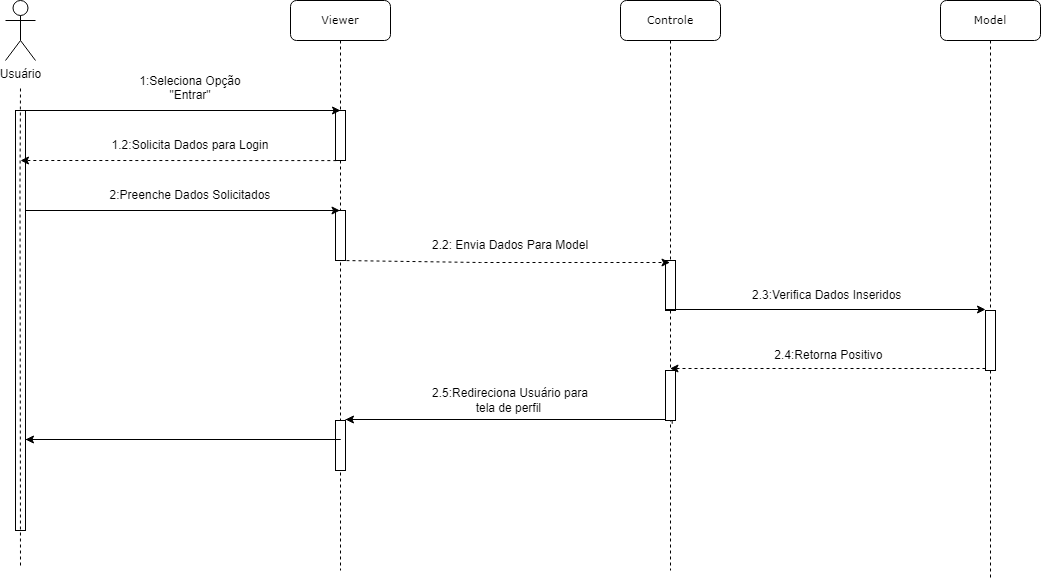

The diagram above was exported from draw.io. Its source (the exported page's mxGraphModel, read from the mxfile embedded in the PNG):
<mxGraphModel dx="1393" dy="797" grid="1" gridSize="10" guides="1" tooltips="1" connect="1" arrows="1" fold="1" page="1" pageScale="1" pageWidth="1100" pageHeight="850" background="none" math="0" shadow="0">
  <root>
    <mxCell id="0" />
    <mxCell id="1" parent="0" />
    <mxCell id="7baba1c4bc27f4b0-2" value="&lt;font style=&quot;font-size: 11px;&quot;&gt;Viewer&lt;/font&gt;" style="shape=umlLifeline;perimeter=lifelinePerimeter;whiteSpace=wrap;html=1;container=1;collapsible=0;recursiveResize=0;outlineConnect=0;rounded=1;shadow=0;comic=0;labelBackgroundColor=none;strokeWidth=1;fontFamily=Verdana;fontSize=12;align=center;" parent="1" vertex="1">
      <mxGeometry x="420" y="70" width="100" height="570" as="geometry" />
    </mxCell>
    <mxCell id="7baba1c4bc27f4b0-10" value="" style="html=1;points=[];perimeter=orthogonalPerimeter;rounded=0;shadow=0;comic=0;labelBackgroundColor=none;strokeWidth=1;fontFamily=Verdana;fontSize=12;align=center;" parent="7baba1c4bc27f4b0-2" vertex="1">
      <mxGeometry x="45" y="110" width="10" height="50" as="geometry" />
    </mxCell>
    <mxCell id="af6eELoFArG8XG_N5RnH-7" value="" style="endArrow=none;html=1;rounded=0;dashed=1;" parent="7baba1c4bc27f4b0-2" source="7baba1c4bc27f4b0-2" target="7baba1c4bc27f4b0-10" edge="1">
      <mxGeometry width="50" height="50" relative="1" as="geometry">
        <mxPoint x="94.5" y="210" as="sourcePoint" />
        <mxPoint x="355" y="210" as="targetPoint" />
        <Array as="points" />
      </mxGeometry>
    </mxCell>
    <mxCell id="-PCTu0mBtm4x1CMa05fc-30" value="" style="html=1;points=[];perimeter=orthogonalPerimeter;rounded=0;shadow=0;comic=0;labelBackgroundColor=none;strokeWidth=1;fontFamily=Verdana;fontSize=12;align=center;" parent="7baba1c4bc27f4b0-2" vertex="1">
      <mxGeometry x="45" y="420" width="10" height="50" as="geometry" />
    </mxCell>
    <mxCell id="-PCTu0mBtm4x1CMa05fc-32" value="" style="html=1;points=[];perimeter=orthogonalPerimeter;rounded=0;shadow=0;comic=0;labelBackgroundColor=none;strokeWidth=1;fontFamily=Verdana;fontSize=12;align=center;" parent="7baba1c4bc27f4b0-2" vertex="1">
      <mxGeometry x="45" y="210" width="10" height="50" as="geometry" />
    </mxCell>
    <mxCell id="-PCTu0mBtm4x1CMa05fc-33" value="" style="endArrow=classic;html=1;rounded=0;" parent="7baba1c4bc27f4b0-2" target="7baba1c4bc27f4b0-2" edge="1">
      <mxGeometry width="50" height="50" relative="1" as="geometry">
        <mxPoint x="-270" y="210" as="sourcePoint" />
        <mxPoint x="45" y="210" as="targetPoint" />
      </mxGeometry>
    </mxCell>
    <mxCell id="iaJCb5hyQasGFRkh0AFz-1" value="Usuário" style="shape=umlActor;verticalLabelPosition=bottom;verticalAlign=top;html=1;outlineConnect=0;" parent="1" vertex="1">
      <mxGeometry x="135" y="70" width="30" height="60" as="geometry" />
    </mxCell>
    <mxCell id="7baba1c4bc27f4b0-9" value="" style="html=1;points=[];perimeter=orthogonalPerimeter;rounded=0;shadow=0;comic=0;labelBackgroundColor=none;strokeWidth=1;fontFamily=Verdana;fontSize=12;align=center;" parent="1" vertex="1">
      <mxGeometry x="145" y="180" width="10" height="420" as="geometry" />
    </mxCell>
    <mxCell id="iaJCb5hyQasGFRkh0AFz-14" value="" style="endArrow=none;dashed=1;html=1;rounded=0;" parent="1" edge="1">
      <mxGeometry width="50" height="50" relative="1" as="geometry">
        <mxPoint x="150" y="635" as="sourcePoint" />
        <mxPoint x="150" y="155" as="targetPoint" />
        <Array as="points">
          <mxPoint x="149.5" y="255" />
        </Array>
      </mxGeometry>
    </mxCell>
    <mxCell id="af6eELoFArG8XG_N5RnH-3" value="&lt;font style=&quot;font-size: 11px;&quot;&gt;Model&lt;/font&gt;" style="shape=umlLifeline;perimeter=lifelinePerimeter;whiteSpace=wrap;html=1;container=0;collapsible=0;recursiveResize=0;outlineConnect=0;rounded=1;shadow=0;comic=0;labelBackgroundColor=none;strokeWidth=1;fontFamily=Verdana;fontSize=12;align=center;" parent="1" vertex="1">
      <mxGeometry x="1070" y="70" width="100" height="580" as="geometry" />
    </mxCell>
    <mxCell id="-PCTu0mBtm4x1CMa05fc-2" value="" style="endArrow=classic;html=1;rounded=0;" parent="1" edge="1">
      <mxGeometry width="50" height="50" relative="1" as="geometry">
        <mxPoint x="150" y="180" as="sourcePoint" />
        <mxPoint x="470" y="180" as="targetPoint" />
      </mxGeometry>
    </mxCell>
    <mxCell id="-PCTu0mBtm4x1CMa05fc-3" value="1:Seleciona Opção&lt;br&gt;&quot;Entrar&quot;&lt;br&gt;&amp;nbsp;&amp;nbsp;" style="text;html=1;strokeColor=none;fillColor=none;align=center;verticalAlign=middle;whiteSpace=wrap;rounded=0;" parent="1" vertex="1">
      <mxGeometry x="230" y="150" width="180" height="30" as="geometry" />
    </mxCell>
    <mxCell id="-PCTu0mBtm4x1CMa05fc-4" value="&lt;font style=&quot;font-size: 11px;&quot;&gt;Controle&lt;/font&gt;" style="shape=umlLifeline;perimeter=lifelinePerimeter;whiteSpace=wrap;html=1;container=1;collapsible=0;recursiveResize=0;outlineConnect=0;rounded=1;shadow=0;comic=0;labelBackgroundColor=none;strokeWidth=1;fontFamily=Verdana;fontSize=12;align=center;" parent="1" vertex="1">
      <mxGeometry x="750" y="70" width="100" height="570" as="geometry" />
    </mxCell>
    <mxCell id="-PCTu0mBtm4x1CMa05fc-7" value="" style="endArrow=none;html=1;rounded=0;dashed=1;" parent="-PCTu0mBtm4x1CMa05fc-4" source="-PCTu0mBtm4x1CMa05fc-4" edge="1">
      <mxGeometry width="50" height="50" relative="1" as="geometry">
        <mxPoint x="94.5" y="210" as="sourcePoint" />
        <mxPoint x="50" y="160" as="targetPoint" />
        <Array as="points" />
      </mxGeometry>
    </mxCell>
    <mxCell id="af6eELoFArG8XG_N5RnH-53" value="" style="html=1;points=[];perimeter=orthogonalPerimeter;rounded=0;shadow=0;comic=0;labelBackgroundColor=none;strokeWidth=1;fontFamily=Verdana;fontSize=12;align=center;" parent="-PCTu0mBtm4x1CMa05fc-4" vertex="1">
      <mxGeometry x="45" y="260" width="10" height="50" as="geometry" />
    </mxCell>
    <mxCell id="-PCTu0mBtm4x1CMa05fc-10" value="" style="endArrow=classic;html=1;rounded=0;exitX=0.083;exitY=1.002;exitDx=0;exitDy=0;exitPerimeter=0;dashed=1;" parent="1" source="7baba1c4bc27f4b0-10" edge="1">
      <mxGeometry width="50" height="50" relative="1" as="geometry">
        <mxPoint x="520" y="310" as="sourcePoint" />
        <mxPoint x="150" y="230" as="targetPoint" />
      </mxGeometry>
    </mxCell>
    <mxCell id="-PCTu0mBtm4x1CMa05fc-11" value="1.2:Solicita Dados para Login" style="text;html=1;strokeColor=none;fillColor=none;align=center;verticalAlign=middle;whiteSpace=wrap;rounded=0;" parent="1" vertex="1">
      <mxGeometry x="230" y="200" width="180" height="30" as="geometry" />
    </mxCell>
    <mxCell id="-PCTu0mBtm4x1CMa05fc-17" value="2.3:Verifica Dados Inseridos&amp;nbsp;&amp;nbsp;" style="text;html=1;strokeColor=none;fillColor=none;align=center;verticalAlign=middle;whiteSpace=wrap;rounded=0;" parent="1" vertex="1">
      <mxGeometry x="870" y="350" width="180" height="30" as="geometry" />
    </mxCell>
    <mxCell id="-PCTu0mBtm4x1CMa05fc-20" value="" style="endArrow=classic;html=1;rounded=0;dashed=1;exitX=0.5;exitY=1;exitDx=0;exitDy=0;exitPerimeter=0;" parent="1" source="-PCTu0mBtm4x1CMa05fc-32" target="-PCTu0mBtm4x1CMa05fc-4" edge="1">
      <mxGeometry width="50" height="50" relative="1" as="geometry">
        <mxPoint x="815.8299999999999" y="329.6" as="sourcePoint" />
        <mxPoint x="490.00000000000006" y="329.5" as="targetPoint" />
        <Array as="points">
          <mxPoint x="610" y="332" />
        </Array>
      </mxGeometry>
    </mxCell>
    <mxCell id="-PCTu0mBtm4x1CMa05fc-24" value="2.4:Retorna Positivo&amp;nbsp;" style="text;html=1;strokeColor=none;fillColor=none;align=center;verticalAlign=middle;whiteSpace=wrap;rounded=0;" parent="1" vertex="1">
      <mxGeometry x="870" y="410" width="180" height="30" as="geometry" />
    </mxCell>
    <mxCell id="-PCTu0mBtm4x1CMa05fc-27" value="" style="html=1;points=[];perimeter=orthogonalPerimeter;rounded=0;shadow=0;comic=0;labelBackgroundColor=none;strokeWidth=1;fontFamily=Verdana;fontSize=12;align=center;" parent="1" vertex="1">
      <mxGeometry x="1115" y="380" width="10" height="60" as="geometry" />
    </mxCell>
    <mxCell id="-PCTu0mBtm4x1CMa05fc-34" value="2:Preenche Dados Solicitados" style="text;html=1;strokeColor=none;fillColor=none;align=center;verticalAlign=middle;whiteSpace=wrap;rounded=0;" parent="1" vertex="1">
      <mxGeometry x="230" y="250" width="180" height="30" as="geometry" />
    </mxCell>
    <mxCell id="-PCTu0mBtm4x1CMa05fc-35" value="2.2: Envia Dados Para Model" style="text;html=1;strokeColor=none;fillColor=none;align=center;verticalAlign=middle;whiteSpace=wrap;rounded=0;" parent="1" vertex="1">
      <mxGeometry x="550" y="300" width="180" height="30" as="geometry" />
    </mxCell>
    <mxCell id="-PCTu0mBtm4x1CMa05fc-38" value="" style="endArrow=classic;html=1;rounded=0;dashed=1;exitX=0.674;exitY=1.065;exitDx=0;exitDy=0;exitPerimeter=0;startArrow=none;" parent="1" source="-PCTu0mBtm4x1CMa05fc-37" edge="1">
      <mxGeometry width="50" height="50" relative="1" as="geometry">
        <mxPoint x="830" y="455" as="sourcePoint" />
        <mxPoint x="800" y="450" as="targetPoint" />
        <Array as="points" />
      </mxGeometry>
    </mxCell>
    <mxCell id="-PCTu0mBtm4x1CMa05fc-37" value="" style="html=1;points=[];perimeter=orthogonalPerimeter;rounded=0;shadow=0;comic=0;labelBackgroundColor=none;strokeWidth=1;fontFamily=Verdana;fontSize=12;align=center;" parent="1" vertex="1">
      <mxGeometry x="795" y="440" width="10" height="50" as="geometry" />
    </mxCell>
    <mxCell id="-PCTu0mBtm4x1CMa05fc-40" value="" style="endArrow=classic;html=1;rounded=0;dashed=1;" parent="1" source="-PCTu0mBtm4x1CMa05fc-27" target="-PCTu0mBtm4x1CMa05fc-4" edge="1">
      <mxGeometry width="50" height="50" relative="1" as="geometry">
        <mxPoint x="920" y="480" as="sourcePoint" />
        <mxPoint x="810" y="440" as="targetPoint" />
        <Array as="points">
          <mxPoint x="1060" y="438" />
        </Array>
      </mxGeometry>
    </mxCell>
    <mxCell id="-PCTu0mBtm4x1CMa05fc-44" value="" style="endArrow=classic;html=1;rounded=0;" parent="1" edge="1">
      <mxGeometry width="50" height="50" relative="1" as="geometry">
        <mxPoint x="795" y="379" as="sourcePoint" />
        <mxPoint x="1115" y="379" as="targetPoint" />
      </mxGeometry>
    </mxCell>
    <mxCell id="-PCTu0mBtm4x1CMa05fc-46" value="2.5:Redireciona Usuário para tela de perfil&amp;nbsp;" style="text;html=1;strokeColor=none;fillColor=none;align=center;verticalAlign=middle;whiteSpace=wrap;rounded=0;" parent="1" vertex="1">
      <mxGeometry x="550" y="450" width="180" height="40" as="geometry" />
    </mxCell>
    <mxCell id="-PCTu0mBtm4x1CMa05fc-49" value="" style="endArrow=classic;html=1;rounded=0;" parent="1" edge="1">
      <mxGeometry width="50" height="50" relative="1" as="geometry">
        <mxPoint x="475" y="489" as="sourcePoint" />
        <mxPoint x="475" y="489" as="targetPoint" />
        <Array as="points">
          <mxPoint x="795" y="489" />
        </Array>
      </mxGeometry>
    </mxCell>
    <mxCell id="kiWBB8f8sGlH6v00Ohq0-3" value="" style="endArrow=classic;html=1;rounded=0;" edge="1" parent="1">
      <mxGeometry width="50" height="50" relative="1" as="geometry">
        <mxPoint x="155" y="509" as="sourcePoint" />
        <mxPoint x="155" y="509" as="targetPoint" />
        <Array as="points">
          <mxPoint x="470" y="509" />
        </Array>
      </mxGeometry>
    </mxCell>
  </root>
</mxGraphModel>